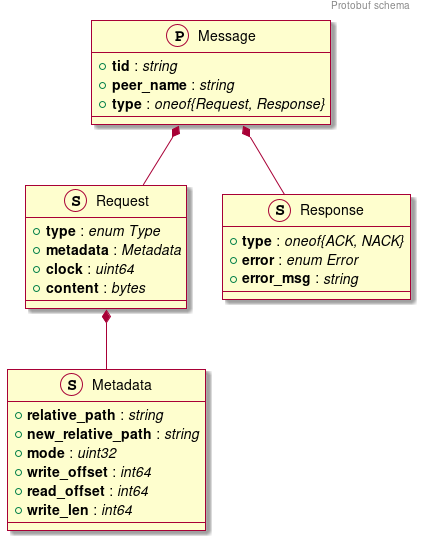

The diagram above was rendered by PlantUML. Its source (embedded in the PNG):
@startuml
'https://plantuml.com/class-diagram

skin rose

header Protobuf schema

protocol Message {
    +**tid** : //string//
    +**peer_name** : //string//
    +**type** : //oneof{Request, Response}//
}

struct Request {
    +**type** : //enum Type//
    +**metadata** : //Metadata//
    +**clock** : //uint64//
    +**content** : //bytes//
}

struct Metadata {
    +**relative_path** : //string//
    +**new_relative_path** : //string//
    +**mode** : //uint32//
    +**write_offset** : //int64//
    +**read_offset** : //int64//
    +**write_len** : //int64//
}

struct Response {
    +**type** : //oneof{ACK, NACK}//
    +**error** : //enum Error//
    +**error_msg** : //string//
}

Message *-- Request
Message *-- Response
Request *-- Metadata

@enduml